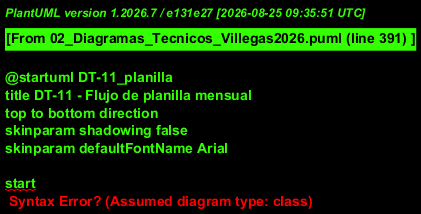

The diagram above was rendered by PlantUML. Its source (embedded in the PNG):
@startuml DT-11_planilla
title DT-11 - Flujo de planilla mensual
top to bottom direction
skinparam shadowing false
skinparam defaultFontName Arial

start
:Seleccionar mes y anio;
:Obtener empleados activos en el periodo;
while (Quedan empleados?) is (si)
  :Omitir si ya existe pago del periodo;
  :Obtener sueldo vigente y disponible;
  :Sincronizar inasistencias / dias faltados;
  :Calcular descuento de faltas;
  :Crear PlanillaPago en estado pendiente;
endwhile (no)
:Revisar y ajustar importes autorizados;
if (Confirmar pagos del mes?) then (si)
  :Cambiar pagos pendientes a pagado;
  :Asignar fecha de pago;
  :Sincronizar gasto de planilla;
else (no)
  :Mantener pagos pendientes;
endif
:Emitir reportes o comprobantes;
stop
@enduml